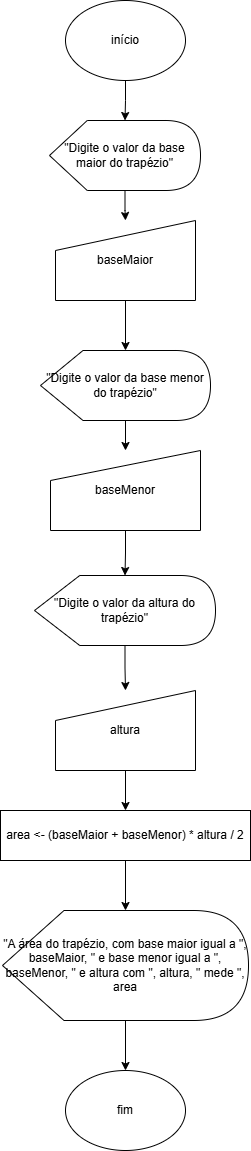

The diagram above was exported from draw.io. Its source (the exported page's mxGraphModel, read from the mxfile embedded in the PNG):
<mxGraphModel dx="774" dy="451" grid="1" gridSize="10" guides="1" tooltips="1" connect="1" arrows="1" fold="1" page="1" pageScale="1" pageWidth="827" pageHeight="1169" math="0" shadow="0">
  <root>
    <mxCell id="0" />
    <mxCell id="1" parent="0" />
    <mxCell id="OVZJengKniA6f8YqQAv3-3" edge="1" parent="1" source="OVZJengKniA6f8YqQAv3-1" style="edgeStyle=orthogonalEdgeStyle;rounded=0;orthogonalLoop=1;jettySize=auto;html=1;" target="OVZJengKniA6f8YqQAv3-2" value="">
      <mxGeometry relative="1" as="geometry" />
    </mxCell>
    <mxCell id="OVZJengKniA6f8YqQAv3-1" parent="1" style="ellipse;whiteSpace=wrap;html=1;" value="início" vertex="1">
      <mxGeometry height="80" width="120" x="354" y="10" as="geometry" />
    </mxCell>
    <mxCell id="OVZJengKniA6f8YqQAv3-8" edge="1" parent="1" source="OVZJengKniA6f8YqQAv3-2" style="edgeStyle=orthogonalEdgeStyle;rounded=0;orthogonalLoop=1;jettySize=auto;html=1;" target="OVZJengKniA6f8YqQAv3-4" value="">
      <mxGeometry relative="1" as="geometry" />
    </mxCell>
    <mxCell id="OVZJengKniA6f8YqQAv3-2" parent="1" style="shape=display;whiteSpace=wrap;html=1;" value="&quot;Digite o valor da base maior do trapézio&quot;" vertex="1">
      <mxGeometry height="70" width="151" x="338" y="130" as="geometry" />
    </mxCell>
    <mxCell id="OVZJengKniA6f8YqQAv3-9" edge="1" parent="1" source="OVZJengKniA6f8YqQAv3-4" style="edgeStyle=orthogonalEdgeStyle;rounded=0;orthogonalLoop=1;jettySize=auto;html=1;" target="OVZJengKniA6f8YqQAv3-5" value="">
      <mxGeometry relative="1" as="geometry" />
    </mxCell>
    <mxCell id="OVZJengKniA6f8YqQAv3-4" parent="1" style="shape=manualInput;whiteSpace=wrap;html=1;" value="baseMaior" vertex="1">
      <mxGeometry height="80" width="140" x="344" y="230" as="geometry" />
    </mxCell>
    <mxCell id="OVZJengKniA6f8YqQAv3-10" edge="1" parent="1" source="OVZJengKniA6f8YqQAv3-5" style="edgeStyle=orthogonalEdgeStyle;rounded=0;orthogonalLoop=1;jettySize=auto;html=1;" target="OVZJengKniA6f8YqQAv3-6" value="">
      <mxGeometry relative="1" as="geometry" />
    </mxCell>
    <mxCell id="OVZJengKniA6f8YqQAv3-5" parent="1" style="shape=display;whiteSpace=wrap;html=1;" value="&quot;Digite o valor da base menor do trapézio&quot;" vertex="1">
      <mxGeometry height="70" width="170" x="329" y="360" as="geometry" />
    </mxCell>
    <mxCell id="OVZJengKniA6f8YqQAv3-11" edge="1" parent="1" source="OVZJengKniA6f8YqQAv3-6" style="edgeStyle=orthogonalEdgeStyle;rounded=0;orthogonalLoop=1;jettySize=auto;html=1;" target="OVZJengKniA6f8YqQAv3-7" value="">
      <mxGeometry relative="1" as="geometry" />
    </mxCell>
    <mxCell id="OVZJengKniA6f8YqQAv3-6" parent="1" style="shape=manualInput;whiteSpace=wrap;html=1;" value="baseMenor" vertex="1">
      <mxGeometry height="80" width="150" x="339" y="460" as="geometry" />
    </mxCell>
    <mxCell id="OVZJengKniA6f8YqQAv3-13" edge="1" parent="1" source="OVZJengKniA6f8YqQAv3-7" style="edgeStyle=orthogonalEdgeStyle;rounded=0;orthogonalLoop=1;jettySize=auto;html=1;" target="OVZJengKniA6f8YqQAv3-12" value="">
      <mxGeometry relative="1" as="geometry" />
    </mxCell>
    <mxCell id="OVZJengKniA6f8YqQAv3-7" parent="1" style="shape=display;whiteSpace=wrap;html=1;" value="&quot;Digite o valor da altura do trapézio&quot;" vertex="1">
      <mxGeometry height="70" width="181" x="323" y="585" as="geometry" />
    </mxCell>
    <mxCell id="OVZJengKniA6f8YqQAv3-15" edge="1" parent="1" source="OVZJengKniA6f8YqQAv3-12" style="edgeStyle=orthogonalEdgeStyle;rounded=0;orthogonalLoop=1;jettySize=auto;html=1;" target="OVZJengKniA6f8YqQAv3-14" value="">
      <mxGeometry relative="1" as="geometry" />
    </mxCell>
    <mxCell id="OVZJengKniA6f8YqQAv3-12" parent="1" style="shape=manualInput;whiteSpace=wrap;html=1;" value="altura" vertex="1">
      <mxGeometry height="80" width="140" x="344" y="700" as="geometry" />
    </mxCell>
    <mxCell id="RN-r9VmlsEQN3GIRuPN5-1" edge="1" parent="1" source="OVZJengKniA6f8YqQAv3-14" style="edgeStyle=orthogonalEdgeStyle;rounded=0;orthogonalLoop=1;jettySize=auto;html=1;" target="OVZJengKniA6f8YqQAv3-16" value="">
      <mxGeometry relative="1" as="geometry" />
    </mxCell>
    <mxCell id="OVZJengKniA6f8YqQAv3-14" parent="1" style="rounded=0;whiteSpace=wrap;html=1;" value="area &amp;lt;- (baseMaior + baseMenor) * altura / 2" vertex="1">
      <mxGeometry height="50" width="250" x="289" y="820" as="geometry" />
    </mxCell>
    <mxCell id="RN-r9VmlsEQN3GIRuPN5-3" edge="1" parent="1" source="OVZJengKniA6f8YqQAv3-16" style="edgeStyle=orthogonalEdgeStyle;rounded=0;orthogonalLoop=1;jettySize=auto;html=1;" target="RN-r9VmlsEQN3GIRuPN5-2" value="">
      <mxGeometry relative="1" as="geometry" />
    </mxCell>
    <mxCell id="OVZJengKniA6f8YqQAv3-16" parent="1" style="shape=display;whiteSpace=wrap;html=1;" value="&quot;A área do trapézio, com base maior igual a &quot;, baseMaior, &quot; e base menor igual a &quot;, baseMenor, &quot; e altura com &quot;, altura, &quot; mede &quot;, area" vertex="1">
      <mxGeometry height="110" width="246" x="291" y="920" as="geometry" />
    </mxCell>
    <mxCell id="RN-r9VmlsEQN3GIRuPN5-2" parent="1" style="ellipse;whiteSpace=wrap;html=1;" value="fim" vertex="1">
      <mxGeometry height="80" width="120" x="354" y="1080" as="geometry" />
    </mxCell>
  </root>
</mxGraphModel>